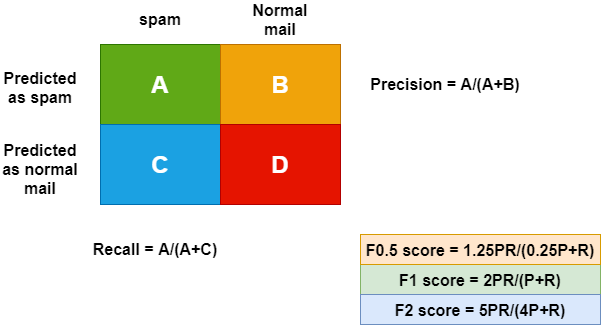

The diagram above was exported from draw.io. Its source (the exported page's mxGraphModel, read from the mxfile embedded in the PNG):
<mxGraphModel dx="813" dy="435" grid="1" gridSize="10" guides="1" tooltips="1" connect="1" arrows="1" fold="1" page="1" pageScale="1" pageWidth="827" pageHeight="1169" math="0" shadow="0">
  <root>
    <mxCell id="0" />
    <mxCell id="1" parent="0" />
    <mxCell id="wYwNcxRUQ7d3ZBXullW2-1" value="" style="rounded=0;whiteSpace=wrap;html=1;fillColor=#60a917;strokeColor=#2D7600;fontColor=#ffffff;" parent="1" vertex="1">
      <mxGeometry x="240" y="240" width="120" height="80" as="geometry" />
    </mxCell>
    <mxCell id="wYwNcxRUQ7d3ZBXullW2-2" value="" style="rounded=0;whiteSpace=wrap;html=1;fillColor=#f0a30a;strokeColor=#BD7000;fontColor=#000000;" parent="1" vertex="1">
      <mxGeometry x="360" y="240" width="120" height="80" as="geometry" />
    </mxCell>
    <mxCell id="wYwNcxRUQ7d3ZBXullW2-3" value="" style="rounded=0;whiteSpace=wrap;html=1;fillColor=#1ba1e2;strokeColor=#006EAF;fontColor=#ffffff;" parent="1" vertex="1">
      <mxGeometry x="240" y="320" width="120" height="80" as="geometry" />
    </mxCell>
    <mxCell id="wYwNcxRUQ7d3ZBXullW2-4" value="" style="rounded=0;whiteSpace=wrap;html=1;fillColor=#e51400;strokeColor=#B20000;fontColor=#ffffff;" parent="1" vertex="1">
      <mxGeometry x="360" y="320" width="120" height="80" as="geometry" />
    </mxCell>
    <mxCell id="PCwxbhCvGm5rOhKtlS9v-1" value="spam" style="text;html=1;strokeColor=none;fillColor=none;align=center;verticalAlign=middle;whiteSpace=wrap;rounded=0;fontSize=16;fontStyle=1" parent="1" vertex="1">
      <mxGeometry x="270" y="200" width="60" height="30" as="geometry" />
    </mxCell>
    <mxCell id="PCwxbhCvGm5rOhKtlS9v-2" value="Normal mail" style="text;html=1;strokeColor=none;fillColor=none;align=center;verticalAlign=middle;whiteSpace=wrap;rounded=0;fontSize=16;fontStyle=1" parent="1" vertex="1">
      <mxGeometry x="375" y="200" width="90" height="30" as="geometry" />
    </mxCell>
    <mxCell id="PCwxbhCvGm5rOhKtlS9v-3" value="Predicted as normal mail" style="text;whiteSpace=wrap;html=1;align=center;fontSize=16;fontStyle=1" parent="1" vertex="1">
      <mxGeometry x="140" y="330" width="80" height="45" as="geometry" />
    </mxCell>
    <mxCell id="PCwxbhCvGm5rOhKtlS9v-4" value="Predicted as spam" style="text;whiteSpace=wrap;html=1;align=center;fontSize=16;fontStyle=1" parent="1" vertex="1">
      <mxGeometry x="140" y="257.5" width="80" height="45" as="geometry" />
    </mxCell>
    <mxCell id="PCwxbhCvGm5rOhKtlS9v-5" value="A" style="text;html=1;strokeColor=none;fillColor=none;align=center;verticalAlign=middle;whiteSpace=wrap;rounded=0;fontSize=24;fontStyle=1;fontColor=#FFFFFF;" parent="1" vertex="1">
      <mxGeometry x="270" y="265" width="60" height="30" as="geometry" />
    </mxCell>
    <mxCell id="PCwxbhCvGm5rOhKtlS9v-6" value="B&lt;span style=&quot;font-family: monospace; font-size: 0px;&quot;&gt;%3CmxGraphModel%3E%3Croot%3E%3CmxCell%20id%3D%220%22%2F%3E%3CmxCell%20id%3D%221%22%20parent%3D%220%22%2F%3E%3CmxCell%20id%3D%222%22%20value%3D%22A%22%20style%3D%22text%3Bhtml%3D1%3BstrokeColor%3Dnone%3BfillColor%3Dnone%3Balign%3Dcenter%3BverticalAlign%3Dmiddle%3BwhiteSpace%3Dwrap%3Brounded%3D0%3BfontSize%3D24%3B%22%20vertex%3D%221%22%20parent%3D%221%22%3E%3CmxGeometry%20x%3D%22270%22%20y%3D%22265%22%20width%3D%2260%22%20height%3D%2230%22%20as%3D%22geometry%22%2F%3E%3C%2FmxCell%3E%3C%2Froot%3E%3C%2FmxGraphModel%3E&lt;/span&gt;" style="text;html=1;strokeColor=none;fillColor=none;align=center;verticalAlign=middle;whiteSpace=wrap;rounded=0;fontSize=24;fontStyle=1;fontColor=#FFFFFF;" parent="1" vertex="1">
      <mxGeometry x="390" y="265" width="60" height="30" as="geometry" />
    </mxCell>
    <mxCell id="PCwxbhCvGm5rOhKtlS9v-7" value="C" style="text;html=1;strokeColor=none;fillColor=none;align=center;verticalAlign=middle;whiteSpace=wrap;rounded=0;fontSize=24;fontStyle=1;fontColor=#FFFFFF;" parent="1" vertex="1">
      <mxGeometry x="270" y="345" width="60" height="30" as="geometry" />
    </mxCell>
    <mxCell id="PCwxbhCvGm5rOhKtlS9v-8" value="D" style="text;html=1;strokeColor=none;fillColor=none;align=center;verticalAlign=middle;whiteSpace=wrap;rounded=0;fontSize=24;fontStyle=1;fontColor=#FFFFFF;" parent="1" vertex="1">
      <mxGeometry x="390" y="345" width="60" height="30" as="geometry" />
    </mxCell>
    <mxCell id="PCwxbhCvGm5rOhKtlS9v-9" value="Precision = A/(A+B)" style="text;html=1;strokeColor=none;fillColor=none;align=center;verticalAlign=middle;whiteSpace=wrap;rounded=0;fontSize=16;fontColor=#000000;fontStyle=1" parent="1" vertex="1">
      <mxGeometry x="490" y="265" width="190" height="30" as="geometry" />
    </mxCell>
    <mxCell id="PCwxbhCvGm5rOhKtlS9v-10" value="Recall = A/(A+C)" style="text;html=1;strokeColor=none;fillColor=none;align=center;verticalAlign=middle;whiteSpace=wrap;rounded=0;fontSize=16;fontColor=#000000;fontStyle=1" parent="1" vertex="1">
      <mxGeometry x="220" y="430" width="150" height="30" as="geometry" />
    </mxCell>
    <mxCell id="PCwxbhCvGm5rOhKtlS9v-11" value="F1 score = 2PR/(P+R)" style="text;whiteSpace=wrap;html=1;fontSize=16;fontStyle=1;fillColor=#d5e8d4;strokeColor=#82b366;align=center;" parent="1" vertex="1">
      <mxGeometry x="500" y="460" width="240" height="30" as="geometry" />
    </mxCell>
    <mxCell id="FXzSgo0QFhtOkVNbnSEd-1" value="F2 score = 5PR/(4P+R)" style="text;whiteSpace=wrap;html=1;fontSize=16;fontStyle=1;fillColor=#dae8fc;strokeColor=#6c8ebf;align=center;" vertex="1" parent="1">
      <mxGeometry x="500" y="490" width="240" height="30" as="geometry" />
    </mxCell>
    <mxCell id="FXzSgo0QFhtOkVNbnSEd-2" value="F0.5 score = 1.25PR/(0.25P+R)" style="text;whiteSpace=wrap;html=1;fontSize=16;fontStyle=1;fillColor=#ffe6cc;strokeColor=#d79b00;align=center;" vertex="1" parent="1">
      <mxGeometry x="500" y="430" width="240" height="30" as="geometry" />
    </mxCell>
  </root>
</mxGraphModel>